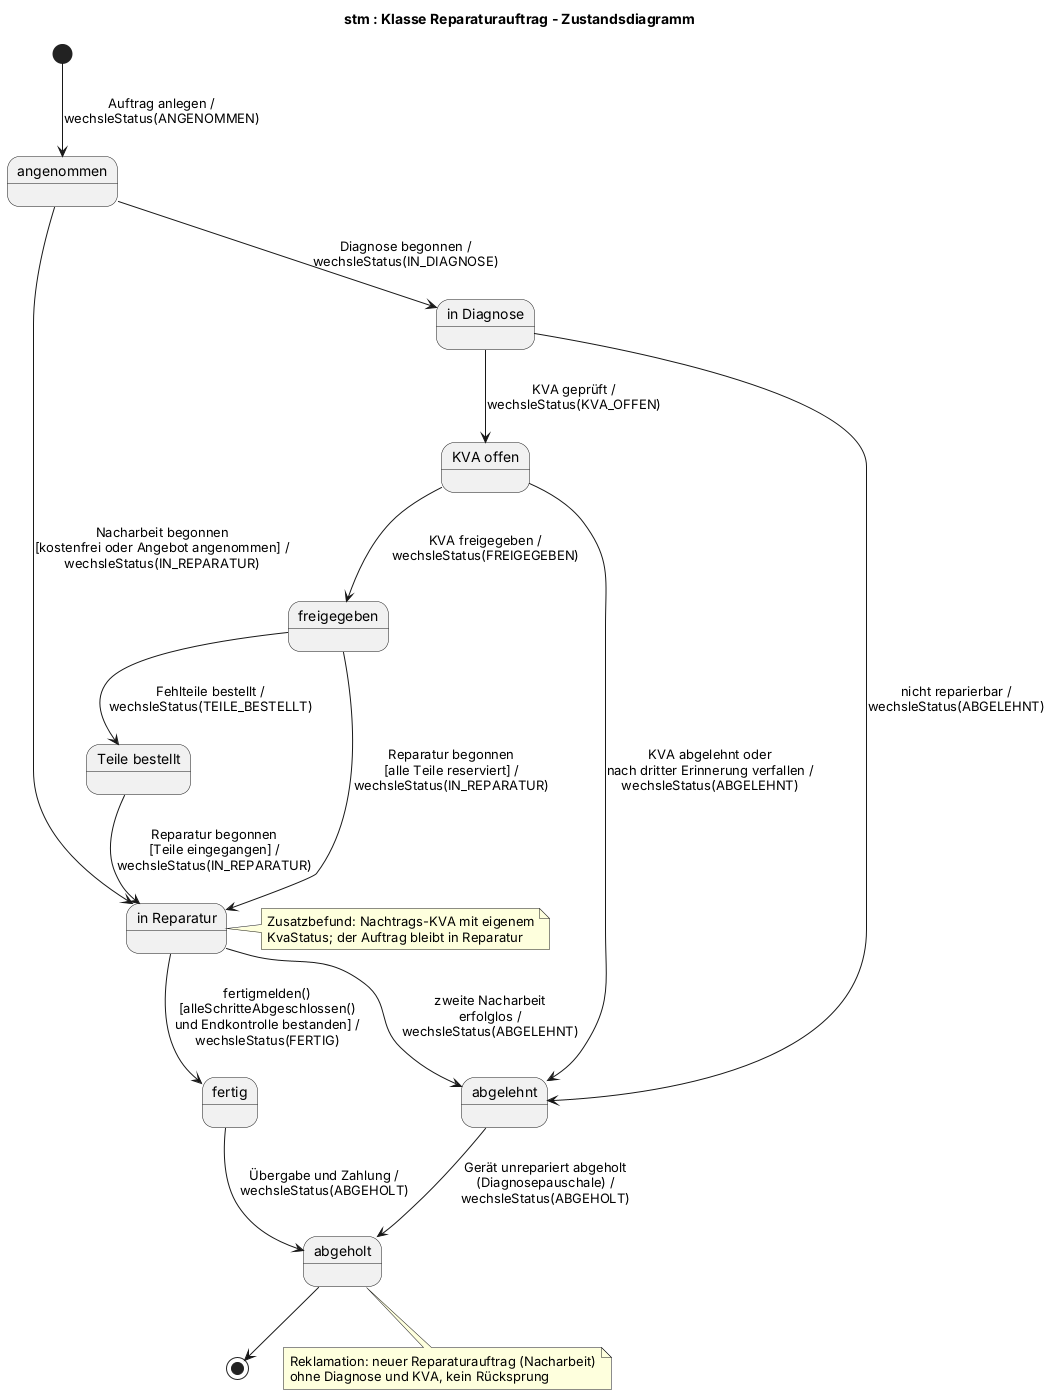

The diagram above was rendered by PlantUML. Its source (embedded in the PNG):
@startuml
title stm : Klasse Reparaturauftrag - Zustandsdiagramm
skinparam defaultFontName Arial
state "angenommen" as angenommen
state "in Diagnose" as inDiagnose
state "KVA offen" as kvaOffen
state "freigegeben" as freigegeben
state "abgelehnt" as abgelehnt
state "Teile bestellt" as teileBestellt
state "in Reparatur" as inReparatur
state "fertig" as fertig
state "abgeholt" as abgeholt
[*] --> angenommen : Auftrag anlegen /\nwechsleStatus(ANGENOMMEN)
angenommen --> inDiagnose : Diagnose begonnen /\nwechsleStatus(IN_DIAGNOSE)
inDiagnose --> kvaOffen : KVA geprüft /\nwechsleStatus(KVA_OFFEN)
inDiagnose --> abgelehnt : nicht reparierbar /\nwechsleStatus(ABGELEHNT)
kvaOffen --> freigegeben : KVA freigegeben /\nwechsleStatus(FREIGEGEBEN)
kvaOffen --> abgelehnt : KVA abgelehnt oder\nnach dritter Erinnerung verfallen /\nwechsleStatus(ABGELEHNT)
freigegeben --> teileBestellt : Fehlteile bestellt /\nwechsleStatus(TEILE_BESTELLT)
freigegeben --> inReparatur : Reparatur begonnen\n[alle Teile reserviert] /\nwechsleStatus(IN_REPARATUR)
teileBestellt --> inReparatur : Reparatur begonnen\n[Teile eingegangen] /\nwechsleStatus(IN_REPARATUR)
angenommen --> inReparatur : Nacharbeit begonnen\n[kostenfrei oder Angebot angenommen] /\nwechsleStatus(IN_REPARATUR)
inReparatur --> abgelehnt : zweite Nacharbeit\nerfolglos /\nwechsleStatus(ABGELEHNT)
inReparatur --> fertig : fertigmelden()\n[alleSchritteAbgeschlossen()\nund Endkontrolle bestanden] /\nwechsleStatus(FERTIG)
fertig --> abgeholt : Übergabe und Zahlung /\nwechsleStatus(ABGEHOLT)
abgelehnt --> abgeholt : Gerät unrepariert abgeholt\n(Diagnosepauschale) /\nwechsleStatus(ABGEHOLT)
abgeholt --> [*]
note right of inReparatur
  Zusatzbefund: Nachtrags-KVA mit eigenem
  KvaStatus; der Auftrag bleibt in Reparatur
end note
note bottom of abgeholt
  Reklamation: neuer Reparaturauftrag (Nacharbeit)
  ohne Diagnose und KVA, kein Rücksprung
end note
@enduml